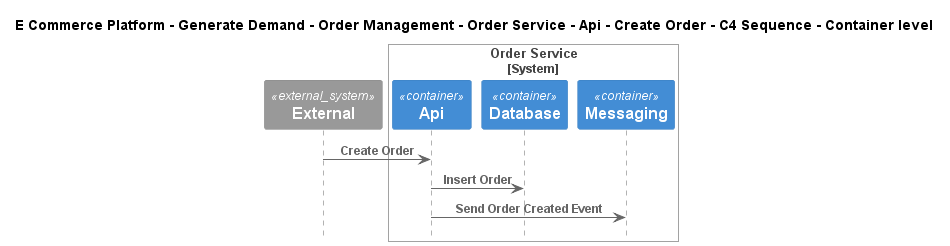

The diagram above was rendered by PlantUML. Its source (embedded in the PNG):
@startuml
!include ..\..\..\..\..\..\..\..\..\.c4s\C4_Sequence.puml

title E Commerce Platform - Generate Demand - Order Management - Order Service - Api - Create Order - C4 Sequence - Container level

System_Ext(C4InterFlow.SoftwareSystems.ExternalSystem, "External", "")

System_Boundary(ECommercePlatform.GenerateDemand.OrderManagement.SoftwareSystems.OrderService, "Order Service")
    Container(ECommercePlatform.GenerateDemand.OrderManagement.SoftwareSystems.OrderService.Containers.Api, "Api", "", "")
    Container(ECommercePlatform.GenerateDemand.OrderManagement.SoftwareSystems.OrderService.Containers.Database, "Database", "", "")
    Container(ECommercePlatform.GenerateDemand.OrderManagement.SoftwareSystems.OrderService.Containers.Messaging, "Messaging", "", "")
Boundary_End()

Rel(C4InterFlow.SoftwareSystems.ExternalSystem, ECommercePlatform.GenerateDemand.OrderManagement.SoftwareSystems.OrderService.Containers.Api, "Create Order")
Rel(ECommercePlatform.GenerateDemand.OrderManagement.SoftwareSystems.OrderService.Containers.Api, ECommercePlatform.GenerateDemand.OrderManagement.SoftwareSystems.OrderService.Containers.Database, "Insert Order")
Rel(ECommercePlatform.GenerateDemand.OrderManagement.SoftwareSystems.OrderService.Containers.Api, ECommercePlatform.GenerateDemand.OrderManagement.SoftwareSystems.OrderService.Containers.Messaging, "Send Order Created Event")


@enduml